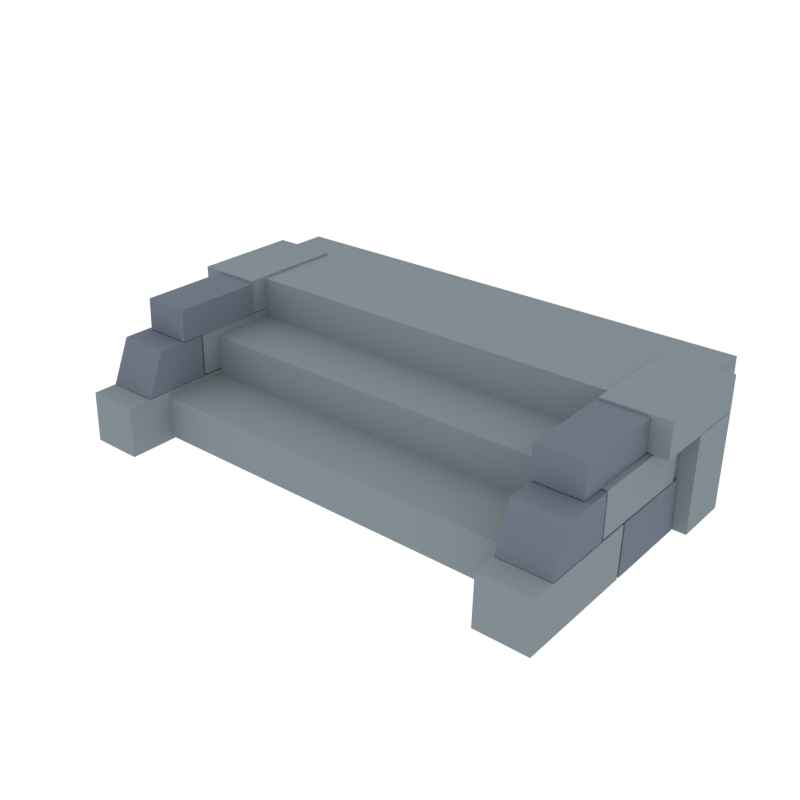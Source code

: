 # Source: Stairs.blend  (saved by Blender 2.79.0; exported with 4.5.12 LTS)
import bpy
from mathutils import Matrix  # noqa: F401  (used for matrix-valued properties, if any)

bpy.ops.wm.read_factory_settings(use_empty=True)
scene = bpy.context.scene
scene.name = 'Scene'

# ---- collections
col_collection_1 = bpy.data.collections.new('Collection 1'); scene.collection.children.link(col_collection_1)

# ---- materials (node trees are filled in below, after node groups)
mat_stone_dark = bpy.data.materials.new('Stone_Dark')
mat_stone_dark.alpha_threshold = 0.0
mat_stone_dark.diffuse_color = (0.1547, 0.1827, 0.2266, 1.0)
mat_stone_dark.roughness = 0.5
mat_stone_light = bpy.data.materials.new('Stone_Light')
mat_stone_light.alpha_threshold = 0.0
mat_stone_light.diffuse_color = (0.2215, 0.2643, 0.2883, 1.0)
mat_stone_light.roughness = 0.5

# ---- material node trees

# ---- world
world_world = bpy.data.worlds.new('World'); scene.world = world_world
world_world.color = (1.0, 1.0, 1.0)
world_world.use_sun_shadow = False
world_world.sun_shadow_jitter_overblur = 0.0
world_world.cycles.sampling_method = 'NONE'
world_world.cycles.sample_map_resolution = 256

# ---- meshes
me_cylinder_011 = bpy.data.meshes.new('Cylinder.011')
me_cylinder_011.from_pydata([(-0.1882, 0.03884, 0.04623), (-0.2376, 0.03884, 0.04623), (-0.1882, -0.06669, 0.04741), (-0.2376, -0.06669, 0.04741), (-0.1882, 0.0394, 0.0872), (-0.2376, 0.0394, 0.0872), (-0.2376, -0.06614, 0.08837), (-0.1882, -0.06614, 0.08837), (-0.1882, 0.09976, -0.002365), (-0.2507, 0.09976, -0.002365), (-0.1882, 0.04771, -0.002365), (-0.2507, 0.04771, -0.002365), (-0.1882, 0.1016, 0.08742), (-0.2507, 0.1016, 0.08742), (-0.2507, 0.04951, 0.08754), (-0.1882, 0.04951, 0.08754), (-0.1882, -0.04028, -0.002365), (-0.2382, -0.04028, -0.002365), (-0.1882, -0.1564, -0.002365), (-0.2382, -0.1564, -0.002365), (-0.1882, -0.03847, 0.04576), (-0.2382, -0.03847, 0.04576), (-0.2382, -0.1546, 0.04588), (-0.1882, -0.1546, 0.04588), (-0.1869, -0.002983, 0.08836), (-0.2325, -0.002983, 0.08836), (-0.1869, -0.08928, 0.08844), (-0.2325, -0.08928, 0.08844), (-0.1869, -0.001666, 0.1185), (-0.2325, -0.001666, 0.1185), (-0.2325, -0.08796, 0.1185), (-0.1869, -0.08796, 0.1185), (-0.1882, 0.1016, 0.08824), (-0.2507, 0.1016, 0.08824), (-0.2507, -0.001876, 0.08836), (-0.1882, -0.001876, 0.08836), (-0.1882, 0.1016, 0.1205), (-0.2507, 0.1016, 0.1205), (-0.2507, -0.001876, 0.1206), (-0.1882, -0.001876, 0.1206), (-0.1882, 0.04671, -0.002365), (-0.2382, 0.04671, -0.002365), (-0.1882, -0.03765, -0.002365), (-0.2382, -0.03765, -0.002365), (-0.1882, 0.04488, 0.04576), (-0.2382, 0.04488, 0.04576), (-0.2382, -0.03584, 0.04588), (-0.1882, -0.03584, 0.04588), (-0.1882, -0.06862, 0.04648), (-0.2376, -0.06862, 0.04648), (-0.2376, -0.06807, 0.08745), (-0.1882, -0.06807, 0.08745), (-0.2376, -0.1324, 0.04648), (-0.1882, -0.1324, 0.04648), (-0.2376, -0.1144, 0.08745), (-0.1882, -0.1144, 0.08745), (0.1882, 0.03884, 0.04623), (0.2376, 0.03884, 0.04623), (0.1882, -0.06669, 0.04741), (0.2376, -0.06669, 0.04741), (0.1882, 0.0394, 0.0872), (0.2376, 0.0394, 0.0872), (0.2376, -0.06614, 0.08837), (0.1882, -0.06614, 0.08837), (0.1882, 0.09976, -0.002365), (0.2507, 0.09976, -0.002365), (0.1882, 0.04771, -0.002365), (0.2507, 0.04771, -0.002365), (0.1882, 0.1016, 0.08742), (0.2507, 0.1016, 0.08742), (0.2507, 0.04951, 0.08754), (0.1882, 0.04951, 0.08754), (0.1882, -0.04028, -0.002365), (0.2382, -0.04028, -0.002365), (0.1882, -0.1564, -0.002365), (0.2382, -0.1564, -0.002365), (0.1882, -0.03847, 0.04576), (0.2382, -0.03847, 0.04576), (0.2382, -0.1546, 0.04588), (0.1882, -0.1546, 0.04588), (0.1869, -0.002983, 0.08836), (0.2325, -0.002983, 0.08836), (0.1869, -0.08928, 0.08844), (0.2325, -0.08928, 0.08844), (0.1869, -0.001666, 0.1185), (0.2325, -0.001666, 0.1185), (0.2325, -0.08796, 0.1185), (0.1869, -0.08796, 0.1185), (0.1882, 0.1016, 0.08824), (0.2507, 0.1016, 0.08824), (0.2507, -0.001876, 0.08836), (0.1882, -0.001876, 0.08836), (0.1882, 0.1016, 0.1205), (0.2507, 0.1016, 0.1205), (0.2507, -0.001876, 0.1206), (0.1882, -0.001876, 0.1206), (0.1882, 0.04671, -0.002365), (0.2382, 0.04671, -0.002365), (0.1882, -0.03765, -0.002365), (0.2382, -0.03765, -0.002365), (0.1882, 0.04488, 0.04576), (0.2382, 0.04488, 0.04576), (0.2382, -0.03584, 0.04588), (0.1882, -0.03584, 0.04588), (0.1882, -0.06862, 0.04648), (0.2376, -0.06862, 0.04648), (0.2376, -0.06807, 0.08745), (0.1882, -0.06807, 0.08745), (0.2376, -0.1324, 0.04648), (0.1882, -0.1324, 0.04648), (0.2376, -0.1144, 0.08745), (0.1882, -0.1144, 0.08745), (-0.2346, 0.1385, -0.0009243), (-0.2346, 0.1385, 0.1182), (-0.2346, 0.01612, -0.0009243), (-0.2346, 0.01612, 0.1182), (-0.2116, 0.1112, 0.03941), (-0.2116, 0.1112, 0.07915), (-0.2116, -0.04728, 0.03941), (-0.2116, -0.04728, 0.07915), (-0.2116, 0.1112, 0.0), (-0.2116, 0.1112, 0.0409), (-0.2116, -0.1112, 0.0), (-0.2116, -0.1112, 0.0409), (0.2346, 0.1385, -0.0009243), (0.2346, 0.1385, 0.1182), (0.2346, 0.01612, -0.0009243), (0.2346, 0.01612, 0.1182), (-2.706e-10, 0.1385, -0.0009243), (-2.706e-10, 0.1385, 0.1182), (-2.706e-10, 0.01612, 0.1182), (-2.706e-10, 0.01612, -0.0009243), (0.2116, 0.1112, 0.03941), (0.2116, 0.1112, 0.07915), (0.2116, -0.04728, 0.03941), (0.2116, -0.04728, 0.07915), (0.0, 0.1112, 0.03941), (0.0, 0.1112, 0.07915), (0.0, -0.04728, 0.07915), (0.0, -0.04728, 0.03941), (0.2116, 0.1112, 0.0), (0.2116, 0.1112, 0.0409), (0.2116, -0.1112, 0.0), (0.2116, -0.1112, 0.0409), (0.0, 0.1112, 0.0), (0.0, 0.1112, 0.0409), (0.0, -0.1112, 0.0409), (0.0, -0.1112, 0.0)], [], [(0, 2, 3, 1), (4, 5, 6, 7), (2, 7, 6, 3), (1, 5, 4, 0), (0, 4, 7, 2), (3, 6, 5, 1), (8, 10, 11, 9), (12, 13, 14, 15), (10, 15, 14, 11), (9, 13, 12, 8), (8, 12, 15, 10), (11, 14, 13, 9), (16, 18, 19, 17), (20, 21, 22, 23), (18, 23, 22, 19), (17, 21, 20, 16), (16, 20, 23, 18), (19, 22, 21, 17), (24, 26, 27, 25), (28, 29, 30, 31), (26, 31, 30, 27), (25, 29, 28, 24), (24, 28, 31, 26), (27, 30, 29, 25), (32, 35, 34, 33), (36, 37, 38, 39), (35, 32, 36, 39), (33, 34, 38, 37), (34, 35, 39, 38), (32, 33, 37, 36), (40, 42, 43, 41), (44, 45, 46, 47), (42, 47, 46, 43), (41, 45, 44, 40), (40, 44, 47, 42), (43, 46, 45, 41), (48, 49, 50, 51), (53, 55, 54, 52), (48, 51, 55, 53), (51, 50, 54, 55), (50, 49, 52, 54), (49, 48, 53, 52), (56, 57, 59, 58), (60, 63, 62, 61), (58, 59, 62, 63), (57, 56, 60, 61), (56, 58, 63, 60), (59, 57, 61, 62), (64, 65, 67, 66), (68, 71, 70, 69), (66, 67, 70, 71), (65, 64, 68, 69), (64, 66, 71, 68), (67, 65, 69, 70), (72, 73, 75, 74), (76, 79, 78, 77), (74, 75, 78, 79), (73, 72, 76, 77), (72, 74, 79, 76), (75, 73, 77, 78), (80, 81, 83, 82), (84, 87, 86, 85), (82, 83, 86, 87), (81, 80, 84, 85), (80, 82, 87, 84), (83, 81, 85, 86), (88, 89, 90, 91), (92, 95, 94, 93), (91, 95, 92, 88), (89, 93, 94, 90), (90, 94, 95, 91), (88, 92, 93, 89), (96, 97, 99, 98), (100, 103, 102, 101), (98, 99, 102, 103), (97, 96, 100, 101), (96, 98, 103, 100), (99, 97, 101, 102), (104, 107, 106, 105), (109, 108, 110, 111), (104, 109, 111, 107), (107, 111, 110, 106), (106, 110, 108, 105), (105, 108, 109, 104), (114, 131, 130, 115), (112, 128, 131, 114), (115, 130, 129, 113), (118, 139, 138, 119), (116, 136, 139, 118), (119, 138, 137, 117), (122, 147, 146, 123), (120, 144, 147, 122), (123, 146, 145, 121), (126, 127, 130, 131), (124, 126, 131, 128), (127, 125, 129, 130), (134, 135, 138, 139), (132, 134, 139, 136), (135, 133, 137, 138), (142, 143, 146, 147), (140, 142, 147, 144), (143, 141, 145, 146), (112, 113, 129, 128), (124, 128, 129, 125), (113, 112, 114, 115), (125, 127, 126, 124)])
me_cylinder_011.polygons.foreach_set('material_index', [1, 1, 1, 1, 1, 1, 1, 1, 1, 1, 1, 1, 1, 1, 1, 1, 1, 1, 0, 0, 0, 0, 0, 0, 1, 1, 1, 1, 1, 1, 0, 0, 0, 0, 0, 0, 0, 0, 0, 0, 0, 0, 1, 1, 1, 1, 1, 1, 1, 1, 1, 1, 1, 1, 1, 1, 1, 1, 1, 1, 0, 0, 0, 0, 0, 0, 1, 1, 1, 1, 1, 1, 0, 0, 0, 0, 0, 0, 0, 0, 0, 0, 0, 0, 1, 1, 1, 1, 1, 1, 1, 1, 1, 1, 1, 1, 1, 1, 1, 1, 1, 1, 1, 1, 1, 1])
me_cylinder_011.materials.append(mat_stone_dark)
me_cylinder_011.materials.append(mat_stone_light)
me_cylinder_011.use_remesh_preserve_volume = False
me_cylinder_011.use_remesh_preserve_attributes = False
me_cylinder_011.use_mirror_vertex_groups = False
me_cylinder_011.update()

# ---- objects
ob_stairs = bpy.data.objects.new('Stairs', me_cylinder_011)

# ---- transforms, parenting, visibility, modifiers, constraints
ob_stairs.location = (0.0, 0.0, 0.0)
ob_stairs.lineart.crease_threshold = 0.0

# ---- collection membership
col_collection_1.objects.link(ob_stairs)

# ---- scene / render settings (as saved in the file)
scene.frame_start = 1; scene.frame_end = 250; scene.frame_set(0)
scene.render.engine = 'CYCLES'
scene.render.resolution_x = 1000
scene.render.resolution_y = 1000
scene.render.dither_intensity = 0.0
scene.cycles.samples = 200
scene.cycles.sampling_pattern = 'TABULATED_SOBOL'
scene.cycles.light_sampling_threshold = 0.0
scene.cycles.use_adaptive_sampling = False
scene.cycles.use_light_tree = False
scene.cycles.caustics_reflective = False
scene.cycles.caustics_refractive = False
scene.cycles.blur_glossy = 0.0
scene.cycles.max_bounces = 2
scene.cycles.pixel_filter_type = 'GAUSSIAN'
scene.cycles.sample_clamp_indirect = 0.0
scene.view_settings.view_transform = 'Standard'
bpy.context.view_layer.update()

# ---- added for rendering (the .blend has no active camera): camera
cam_auto = bpy.data.cameras.new('AutoCamera')
cam_auto.lens = 50.0
cam_auto.sensor_width = 36.0
cam_auto.clip_end = 1000.0
ob_auto_camera = bpy.data.objects.new('AutoCamera', cam_auto)
scene.collection.objects.link(ob_auto_camera)
ob_auto_camera.location = (0.550083, -0.669086, 0.499179)
ob_auto_camera.rotation_euler = (1.09748, -7.21219e-08, 0.694738)
scene.camera = ob_auto_camera
bpy.context.view_layer.update()
